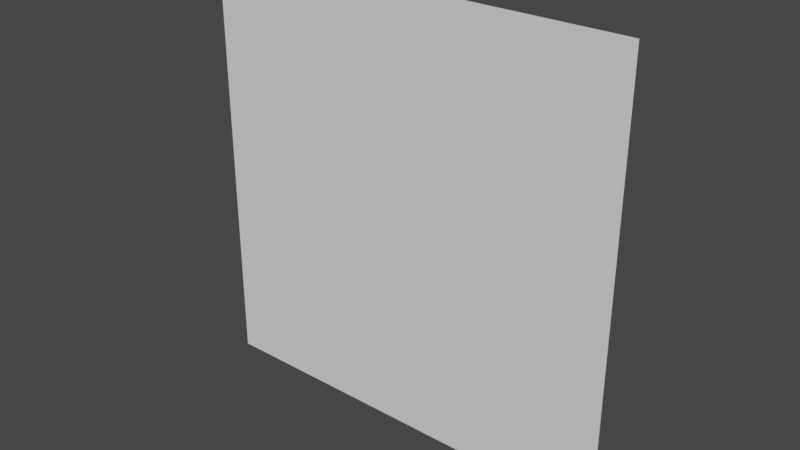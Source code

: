 # Source: coin.blend  (saved by Blender 2.93.21; exported with 4.5.12 LTS)
import bpy
from mathutils import Matrix  # noqa: F401  (used for matrix-valued properties, if any)

bpy.ops.wm.read_factory_settings(use_empty=True)
scene = bpy.context.scene
scene.name = 'Scene'

# ---- collections
col_collection = bpy.data.collections.new('Collection'); scene.collection.children.link(col_collection)

# ---- world
world_world = bpy.data.worlds.new('World'); scene.world = world_world
world_world.use_nodes = True; world_world.node_tree.nodes.clear()
_N = world_world.node_tree.nodes; _L = world_world.node_tree.links
n0 = _N.new('ShaderNodeOutputWorld'); n0.name = 'World Output'; n0.location = (300, 300)
n1 = _N.new('ShaderNodeBackground'); n1.name = 'Background'; n1.location = (10, 300)
n1.inputs[0].default_value = (0.05088, 0.05088, 0.05088, 1.0)
_L.new(n1.outputs[0], n0.inputs[0])
n0.is_active_output = True
world_world.color = (0.05088, 0.05088, 0.05088)
world_world.use_sun_shadow = False
world_world.sun_shadow_jitter_overblur = 0.0

# ---- meshes
me_plane = bpy.data.meshes.new('Plane')
me_plane.from_pydata([(-0.5, 0.0, -0.5), (0.5, 0.0, -0.5), (-0.5, 0.0, 0.5), (0.5, 0.0, 0.5)], [], [(0, 1, 3, 2)])
_uv = me_plane.uv_layers.new(name='UVMap')
_uv.uv.foreach_set('vector', [0.0, 0.0, 1.0, 0.0, 1.0, 1.0, 0.0, 1.0])
me_plane.use_remesh_fix_poles = True
me_plane.use_remesh_preserve_attributes = False
me_plane.update()

# ---- objects
ob_plane = bpy.data.objects.new('Plane', me_plane)

# ---- transforms, parenting, visibility, modifiers, constraints
ob_plane.location = (0.0, 0.0, 0.0)

# ---- collection membership
col_collection.objects.link(ob_plane)

# ---- scene / render settings (as saved in the file)
scene.frame_start = 1; scene.frame_end = 250; scene.frame_set(1)
scene.render.engine = 'BLENDER_EEVEE_NEXT'
scene.cycles.use_denoising = False
scene.cycles.samples = 128
scene.cycles.sampling_pattern = 'TABULATED_SOBOL'
scene.cycles.use_adaptive_sampling = False
scene.cycles.use_light_tree = False
scene.view_settings.view_transform = 'Filmic'
bpy.context.view_layer.update()

# ---- added for rendering (the .blend has no active camera and no usable light): camera, sun
cam_auto = bpy.data.cameras.new('AutoCamera')
cam_auto.lens = 50.0
cam_auto.sensor_width = 36.0
cam_auto.clip_end = 1000.0
ob_auto_camera = bpy.data.objects.new('AutoCamera', cam_auto)
scene.collection.objects.link(ob_auto_camera)
ob_auto_camera.location = (1.30847, -1.57016, 1.04677)
ob_auto_camera.rotation_euler = (1.09748, -7.21219e-08, 0.694738)
scene.camera = ob_auto_camera
light_auto_sun = bpy.data.lights.new('AutoSun', 'SUN')
light_auto_sun.energy = 3.0
light_auto_sun.angle = 0.0523599
ob_auto_sun = bpy.data.objects.new('AutoSun', light_auto_sun)
scene.collection.objects.link(ob_auto_sun)
ob_auto_sun.rotation_euler = (0.872665, 0.174533, 0.523599)
bpy.context.view_layer.update()
